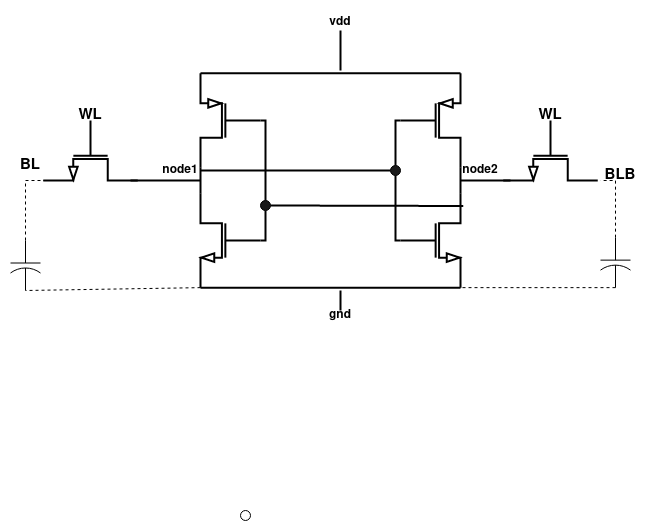

The diagram above was exported from draw.io. Its source (the exported page's mxGraphModel, read from the mxfile embedded in the PNG):
<mxGraphModel dx="989" dy="468" grid="1" gridSize="10" guides="1" tooltips="1" connect="1" arrows="1" fold="1" page="1" pageScale="1" pageWidth="850" pageHeight="1100" math="0" shadow="0">
  <root>
    <mxCell id="0" />
    <mxCell id="1" parent="0" />
    <mxCell id="UJMpHwvXwwzh0vuMlpc5-69" value="" style="verticalLabelPosition=bottom;shadow=0;dashed=0;align=center;html=1;verticalAlign=top;shape=mxgraph.electrical.transistors.pmos;pointerEvents=1;strokeWidth=2;" vertex="1" parent="1">
      <mxGeometry x="460" y="120" width="60" height="100" as="geometry" />
    </mxCell>
    <mxCell id="UJMpHwvXwwzh0vuMlpc5-70" value="" style="verticalLabelPosition=bottom;shadow=0;dashed=0;align=center;html=1;verticalAlign=top;shape=mxgraph.electrical.transistors.pmos;pointerEvents=1;flipH=1;strokeWidth=2;" vertex="1" parent="1">
      <mxGeometry x="260" y="120" width="60" height="100" as="geometry" />
    </mxCell>
    <mxCell id="UJMpHwvXwwzh0vuMlpc5-71" value="" style="verticalLabelPosition=bottom;shadow=0;dashed=0;align=center;html=1;verticalAlign=top;shape=mxgraph.electrical.transistors.nmos;pointerEvents=1;strokeWidth=2;" vertex="1" parent="1">
      <mxGeometry x="460" y="240" width="60" height="100" as="geometry" />
    </mxCell>
    <mxCell id="UJMpHwvXwwzh0vuMlpc5-72" value="" style="verticalLabelPosition=bottom;shadow=0;dashed=0;align=center;html=1;verticalAlign=top;shape=mxgraph.electrical.transistors.nmos;pointerEvents=1;flipH=1;strokeWidth=2;" vertex="1" parent="1">
      <mxGeometry x="260" y="240" width="60" height="100" as="geometry" />
    </mxCell>
    <mxCell id="UJMpHwvXwwzh0vuMlpc5-73" value="" style="verticalLabelPosition=bottom;shadow=0;dashed=0;align=center;html=1;verticalAlign=top;shape=mxgraph.electrical.transistors.nmos;pointerEvents=1;direction=south;strokeWidth=2;" vertex="1" parent="1">
      <mxGeometry x="560" y="170" width="100" height="60" as="geometry" />
    </mxCell>
    <mxCell id="UJMpHwvXwwzh0vuMlpc5-74" value="" style="verticalLabelPosition=bottom;shadow=0;dashed=0;align=center;html=1;verticalAlign=top;shape=mxgraph.electrical.transistors.nmos;pointerEvents=1;direction=south;strokeWidth=2;" vertex="1" parent="1">
      <mxGeometry x="100" y="170" width="100" height="60" as="geometry" />
    </mxCell>
    <mxCell id="UJMpHwvXwwzh0vuMlpc5-75" value="" style="endArrow=none;html=1;rounded=0;entryX=1;entryY=1;entryDx=0;entryDy=0;entryPerimeter=0;exitX=1;exitY=0;exitDx=0;exitDy=0;exitPerimeter=0;strokeWidth=2;" edge="1" parent="1" source="UJMpHwvXwwzh0vuMlpc5-71" target="UJMpHwvXwwzh0vuMlpc5-69">
      <mxGeometry width="50" height="50" relative="1" as="geometry">
        <mxPoint x="410" y="300" as="sourcePoint" />
        <mxPoint x="410" y="220" as="targetPoint" />
      </mxGeometry>
    </mxCell>
    <mxCell id="UJMpHwvXwwzh0vuMlpc5-76" value="" style="endArrow=none;html=1;rounded=0;entryX=1;entryY=1;entryDx=0;entryDy=0;entryPerimeter=0;exitX=1;exitY=0;exitDx=0;exitDy=0;exitPerimeter=0;strokeWidth=2;" edge="1" parent="1" source="UJMpHwvXwwzh0vuMlpc5-72" target="UJMpHwvXwwzh0vuMlpc5-70">
      <mxGeometry width="50" height="50" relative="1" as="geometry">
        <mxPoint x="400" y="390" as="sourcePoint" />
        <mxPoint x="450" y="340" as="targetPoint" />
      </mxGeometry>
    </mxCell>
    <mxCell id="UJMpHwvXwwzh0vuMlpc5-77" value="" style="endArrow=none;html=1;rounded=0;entryX=1;entryY=-0.548;entryDx=0;entryDy=0;entryPerimeter=0;strokeWidth=2;" edge="1" parent="1" target="UJMpHwvXwwzh0vuMlpc5-74">
      <mxGeometry width="50" height="50" relative="1" as="geometry">
        <mxPoint x="260" y="230" as="sourcePoint" />
        <mxPoint x="230" y="240" as="targetPoint" />
      </mxGeometry>
    </mxCell>
    <mxCell id="UJMpHwvXwwzh0vuMlpc5-78" value="" style="endArrow=none;html=1;rounded=0;strokeWidth=2;" edge="1" parent="1">
      <mxGeometry width="50" height="50" relative="1" as="geometry">
        <mxPoint x="570" y="230" as="sourcePoint" />
        <mxPoint x="520" y="230" as="targetPoint" />
      </mxGeometry>
    </mxCell>
    <mxCell id="UJMpHwvXwwzh0vuMlpc5-81" value="" style="endArrow=none;html=1;rounded=0;entryX=1;entryY=0;entryDx=0;entryDy=0;entryPerimeter=0;exitX=1;exitY=0;exitDx=0;exitDy=0;exitPerimeter=0;strokeWidth=2;" edge="1" parent="1" source="UJMpHwvXwwzh0vuMlpc5-70" target="UJMpHwvXwwzh0vuMlpc5-69">
      <mxGeometry width="50" height="50" relative="1" as="geometry">
        <mxPoint x="400" y="130" as="sourcePoint" />
        <mxPoint x="400" y="70" as="targetPoint" />
      </mxGeometry>
    </mxCell>
    <mxCell id="UJMpHwvXwwzh0vuMlpc5-82" value="" style="endArrow=none;html=1;rounded=0;entryX=1;entryY=1;entryDx=0;entryDy=0;entryPerimeter=0;strokeWidth=2;exitX=1;exitY=1;exitDx=0;exitDy=0;exitPerimeter=0;" edge="1" parent="1" source="UJMpHwvXwwzh0vuMlpc5-72" target="UJMpHwvXwwzh0vuMlpc5-71">
      <mxGeometry width="50" height="50" relative="1" as="geometry">
        <mxPoint x="300" y="460" as="sourcePoint" />
        <mxPoint x="450" y="340" as="targetPoint" />
      </mxGeometry>
    </mxCell>
    <mxCell id="UJMpHwvXwwzh0vuMlpc5-85" value="BL" style="text;strokeColor=none;align=center;fillColor=none;html=1;verticalAlign=middle;whiteSpace=wrap;rounded=0;fontStyle=1;fontSize=15;" vertex="1" parent="1">
      <mxGeometry x="60" y="200" width="60" height="30" as="geometry" />
    </mxCell>
    <mxCell id="UJMpHwvXwwzh0vuMlpc5-86" value="BLB" style="text;strokeColor=none;align=center;fillColor=none;html=1;verticalAlign=middle;whiteSpace=wrap;rounded=0;fontStyle=1;fontSize=15;" vertex="1" parent="1">
      <mxGeometry x="650" y="210" width="60" height="30" as="geometry" />
    </mxCell>
    <mxCell id="UJMpHwvXwwzh0vuMlpc5-87" value="WL" style="text;strokeColor=none;align=center;fillColor=none;html=1;verticalAlign=middle;whiteSpace=wrap;rounded=0;fontStyle=1;fontSize=15;" vertex="1" parent="1">
      <mxGeometry x="120" y="150" width="60" height="30" as="geometry" />
    </mxCell>
    <mxCell id="UJMpHwvXwwzh0vuMlpc5-88" value="WL" style="text;strokeColor=none;align=center;fillColor=none;html=1;verticalAlign=middle;whiteSpace=wrap;rounded=0;fontStyle=1;fontSize=15;" vertex="1" parent="1">
      <mxGeometry x="580" y="150" width="60" height="30" as="geometry" />
    </mxCell>
    <mxCell id="UJMpHwvXwwzh0vuMlpc5-89" value="" style="endArrow=none;html=1;rounded=0;strokeWidth=2;" edge="1" parent="1">
      <mxGeometry width="50" height="50" relative="1" as="geometry">
        <mxPoint x="400" y="80" as="sourcePoint" />
        <mxPoint x="400" y="120" as="targetPoint" />
      </mxGeometry>
    </mxCell>
    <mxCell id="UJMpHwvXwwzh0vuMlpc5-90" value="&lt;div&gt;&lt;br&gt;&lt;/div&gt;&lt;div&gt;vdd&lt;br&gt;&lt;/div&gt;" style="text;strokeColor=none;align=center;fillColor=none;html=1;verticalAlign=middle;whiteSpace=wrap;rounded=0;fontStyle=1" vertex="1" parent="1">
      <mxGeometry x="370" y="50" width="60" height="30" as="geometry" />
    </mxCell>
    <mxCell id="UJMpHwvXwwzh0vuMlpc5-91" value="" style="endArrow=none;html=1;rounded=0;fontSize=12;strokeWidth=2;" edge="1" parent="1">
      <mxGeometry width="50" height="50" relative="1" as="geometry">
        <mxPoint x="400" y="340" as="sourcePoint" />
        <mxPoint x="400" y="360" as="targetPoint" />
      </mxGeometry>
    </mxCell>
    <mxCell id="UJMpHwvXwwzh0vuMlpc5-92" value="gnd" style="text;strokeColor=none;align=center;fillColor=none;html=1;verticalAlign=middle;whiteSpace=wrap;rounded=0;strokeWidth=2;fontStyle=1" vertex="1" parent="1">
      <mxGeometry x="370" y="350" width="60" height="30" as="geometry" />
    </mxCell>
    <mxCell id="UJMpHwvXwwzh0vuMlpc5-93" value="node1" style="text;strokeColor=none;align=center;fillColor=none;html=1;verticalAlign=middle;whiteSpace=wrap;rounded=0;fontStyle=1" vertex="1" parent="1">
      <mxGeometry x="210" y="210" width="60" height="20" as="geometry" />
    </mxCell>
    <mxCell id="UJMpHwvXwwzh0vuMlpc5-95" value="node2" style="text;strokeColor=none;align=center;fillColor=none;html=1;verticalAlign=middle;whiteSpace=wrap;rounded=0;fontStyle=1" vertex="1" parent="1">
      <mxGeometry x="510" y="210" width="60" height="20" as="geometry" />
    </mxCell>
    <mxCell id="UJMpHwvXwwzh0vuMlpc5-96" value="" style="pointerEvents=1;verticalLabelPosition=bottom;shadow=0;dashed=0;align=center;html=1;verticalAlign=top;shape=mxgraph.electrical.capacitors.capacitor_2;direction=south;fontSize=13;" vertex="1" parent="1">
      <mxGeometry x="70" y="290" width="30" height="50" as="geometry" />
    </mxCell>
    <mxCell id="UJMpHwvXwwzh0vuMlpc5-97" value="" style="endArrow=none;dashed=1;html=1;rounded=0;entryX=0.75;entryY=1;entryDx=0;entryDy=0;exitX=0;exitY=0.5;exitDx=0;exitDy=0;exitPerimeter=0;" edge="1" parent="1" source="UJMpHwvXwwzh0vuMlpc5-96" target="UJMpHwvXwwzh0vuMlpc5-85">
      <mxGeometry width="50" height="50" relative="1" as="geometry">
        <mxPoint x="400" y="370" as="sourcePoint" />
        <mxPoint x="450" y="320" as="targetPoint" />
        <Array as="points">
          <mxPoint x="85" y="230" />
        </Array>
      </mxGeometry>
    </mxCell>
    <mxCell id="UJMpHwvXwwzh0vuMlpc5-100" value="" style="endArrow=none;dashed=1;html=1;rounded=0;entryX=1;entryY=0.5;entryDx=0;entryDy=0;entryPerimeter=0;exitX=1;exitY=1;exitDx=0;exitDy=0;exitPerimeter=0;" edge="1" parent="1" source="UJMpHwvXwwzh0vuMlpc5-72" target="UJMpHwvXwwzh0vuMlpc5-96">
      <mxGeometry width="50" height="50" relative="1" as="geometry">
        <mxPoint x="400" y="370" as="sourcePoint" />
        <mxPoint x="450" y="320" as="targetPoint" />
      </mxGeometry>
    </mxCell>
    <mxCell id="UJMpHwvXwwzh0vuMlpc5-101" value="" style="pointerEvents=1;verticalLabelPosition=bottom;shadow=0;dashed=0;align=center;html=1;verticalAlign=top;shape=mxgraph.electrical.capacitors.capacitor_2;direction=south;" vertex="1" parent="1">
      <mxGeometry x="660" y="287.14" width="30" height="50" as="geometry" />
    </mxCell>
    <mxCell id="UJMpHwvXwwzh0vuMlpc5-102" value="" style="endArrow=none;dashed=1;html=1;rounded=0;entryX=0.167;entryY=0.667;entryDx=0;entryDy=0;entryPerimeter=0;exitX=0;exitY=0.5;exitDx=0;exitDy=0;exitPerimeter=0;" edge="1" parent="1" source="UJMpHwvXwwzh0vuMlpc5-101" target="UJMpHwvXwwzh0vuMlpc5-86">
      <mxGeometry width="50" height="50" relative="1" as="geometry">
        <mxPoint x="400" y="370" as="sourcePoint" />
        <mxPoint x="450" y="320" as="targetPoint" />
        <Array as="points">
          <mxPoint x="675" y="230" />
        </Array>
      </mxGeometry>
    </mxCell>
    <mxCell id="UJMpHwvXwwzh0vuMlpc5-104" value="" style="endArrow=none;dashed=1;html=1;rounded=0;entryX=1;entryY=1;entryDx=0;entryDy=0;entryPerimeter=0;exitX=1;exitY=0.5;exitDx=0;exitDy=0;exitPerimeter=0;" edge="1" parent="1" source="UJMpHwvXwwzh0vuMlpc5-101" target="UJMpHwvXwwzh0vuMlpc5-71">
      <mxGeometry width="50" height="50" relative="1" as="geometry">
        <mxPoint x="400" y="370" as="sourcePoint" />
        <mxPoint x="450" y="320" as="targetPoint" />
      </mxGeometry>
    </mxCell>
    <mxCell id="UJMpHwvXwwzh0vuMlpc5-105" value="" style="ellipse;whiteSpace=wrap;html=1;aspect=fixed;" vertex="1" parent="1">
      <mxGeometry x="300" y="560" width="10" height="10" as="geometry" />
    </mxCell>
    <mxCell id="mkpMTUnrsjfbZvk3kkcX-8" value="" style="ellipse;whiteSpace=wrap;html=1;aspect=fixed;fillColor=#1A1A1A;" vertex="1" parent="1">
      <mxGeometry x="450" y="215" width="10" height="10" as="geometry" />
    </mxCell>
    <mxCell id="mkpMTUnrsjfbZvk3kkcX-10" value="" style="endArrow=none;html=1;rounded=0;exitX=0.5;exitY=0;exitDx=0;exitDy=0;entryX=0;entryY=0.5;entryDx=0;entryDy=0;entryPerimeter=0;strokeWidth=2;" edge="1" parent="1" source="mkpMTUnrsjfbZvk3kkcX-8" target="UJMpHwvXwwzh0vuMlpc5-69">
      <mxGeometry width="50" height="50" relative="1" as="geometry">
        <mxPoint x="400" y="330" as="sourcePoint" />
        <mxPoint x="455" y="170" as="targetPoint" />
        <Array as="points">
          <mxPoint x="455" y="170" />
        </Array>
      </mxGeometry>
    </mxCell>
    <mxCell id="mkpMTUnrsjfbZvk3kkcX-12" value="" style="endArrow=none;html=1;rounded=0;entryX=0.5;entryY=1;entryDx=0;entryDy=0;exitX=0;exitY=0.5;exitDx=0;exitDy=0;exitPerimeter=0;strokeWidth=2;" edge="1" parent="1" source="UJMpHwvXwwzh0vuMlpc5-71" target="mkpMTUnrsjfbZvk3kkcX-8">
      <mxGeometry width="50" height="50" relative="1" as="geometry">
        <mxPoint x="400" y="330" as="sourcePoint" />
        <mxPoint x="450" y="280" as="targetPoint" />
        <Array as="points">
          <mxPoint x="455" y="290" />
        </Array>
      </mxGeometry>
    </mxCell>
    <mxCell id="mkpMTUnrsjfbZvk3kkcX-13" value="" style="endArrow=none;html=1;rounded=0;entryX=0;entryY=0.5;entryDx=0;entryDy=0;exitX=0.833;exitY=0.5;exitDx=0;exitDy=0;exitPerimeter=0;strokeWidth=2;" edge="1" parent="1" source="UJMpHwvXwwzh0vuMlpc5-93" target="mkpMTUnrsjfbZvk3kkcX-8">
      <mxGeometry width="50" height="50" relative="1" as="geometry">
        <mxPoint x="400" y="330" as="sourcePoint" />
        <mxPoint x="450" y="280" as="targetPoint" />
      </mxGeometry>
    </mxCell>
    <mxCell id="mkpMTUnrsjfbZvk3kkcX-14" value="" style="ellipse;whiteSpace=wrap;html=1;aspect=fixed;fillColor=#1A1A1A;" vertex="1" parent="1">
      <mxGeometry x="320" y="250" width="10" height="10" as="geometry" />
    </mxCell>
    <mxCell id="mkpMTUnrsjfbZvk3kkcX-15" value="" style="endArrow=none;html=1;rounded=0;entryX=0;entryY=0.5;entryDx=0;entryDy=0;entryPerimeter=0;exitX=0.5;exitY=0;exitDx=0;exitDy=0;strokeWidth=2;" edge="1" parent="1" source="mkpMTUnrsjfbZvk3kkcX-14" target="UJMpHwvXwwzh0vuMlpc5-70">
      <mxGeometry width="50" height="50" relative="1" as="geometry">
        <mxPoint x="400" y="330" as="sourcePoint" />
        <mxPoint x="450" y="280" as="targetPoint" />
        <Array as="points">
          <mxPoint x="325" y="170" />
        </Array>
      </mxGeometry>
    </mxCell>
    <mxCell id="mkpMTUnrsjfbZvk3kkcX-17" value="" style="endArrow=none;html=1;rounded=0;entryX=0.5;entryY=1;entryDx=0;entryDy=0;exitX=0;exitY=0.5;exitDx=0;exitDy=0;exitPerimeter=0;strokeWidth=2;" edge="1" parent="1" source="UJMpHwvXwwzh0vuMlpc5-72" target="mkpMTUnrsjfbZvk3kkcX-14">
      <mxGeometry width="50" height="50" relative="1" as="geometry">
        <mxPoint x="375" y="315" as="sourcePoint" />
        <mxPoint x="425" y="265" as="targetPoint" />
        <Array as="points">
          <mxPoint x="325" y="290" />
        </Array>
      </mxGeometry>
    </mxCell>
    <mxCell id="mkpMTUnrsjfbZvk3kkcX-18" value="" style="endArrow=none;html=1;rounded=0;exitX=1;exitY=0.5;exitDx=0;exitDy=0;entryX=1.045;entryY=0.134;entryDx=0;entryDy=0;entryPerimeter=0;strokeWidth=2;" edge="1" parent="1" source="mkpMTUnrsjfbZvk3kkcX-14" target="UJMpHwvXwwzh0vuMlpc5-71">
      <mxGeometry width="50" height="50" relative="1" as="geometry">
        <mxPoint x="400" y="330" as="sourcePoint" />
        <mxPoint x="450" y="280" as="targetPoint" />
      </mxGeometry>
    </mxCell>
  </root>
</mxGraphModel>